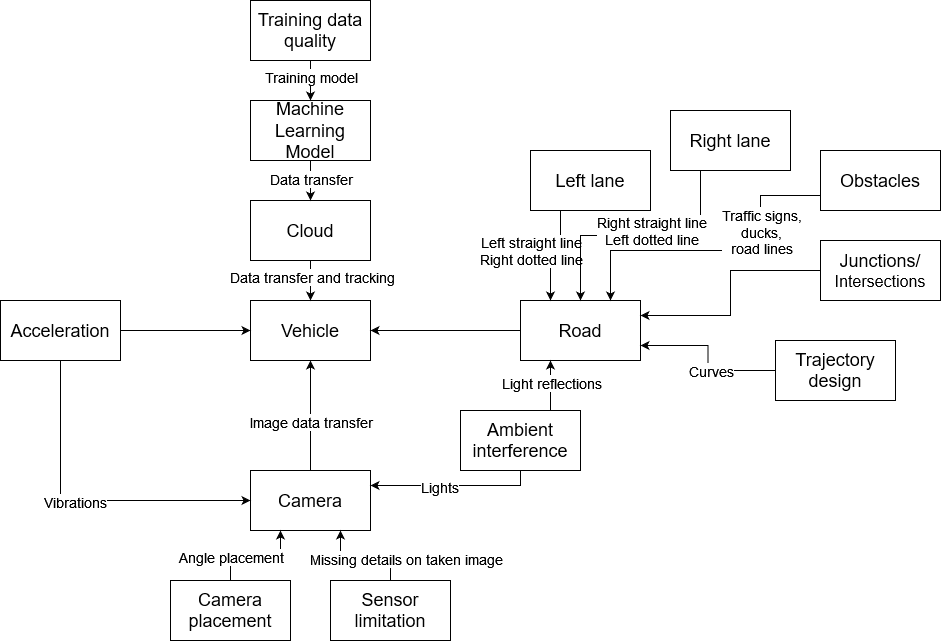

The diagram above was exported from draw.io. Its source (the exported page's mxGraphModel, read from the mxfile embedded in the PNG):
<mxGraphModel dx="2652" dy="818" grid="1" gridSize="10" guides="1" tooltips="1" connect="1" arrows="1" fold="1" page="1" pageScale="1" pageWidth="850" pageHeight="1100" math="0" shadow="0">
  <root>
    <mxCell id="0" />
    <mxCell id="1" parent="0" />
    <mxCell id="p_986bc9TvettIaps3Bh-32" style="edgeStyle=orthogonalEdgeStyle;rounded=0;orthogonalLoop=1;jettySize=auto;html=1;entryX=0.5;entryY=1;entryDx=0;entryDy=0;" parent="1" source="p_986bc9TvettIaps3Bh-1" target="p_986bc9TvettIaps3Bh-2" edge="1">
      <mxGeometry relative="1" as="geometry" />
    </mxCell>
    <mxCell id="p_986bc9TvettIaps3Bh-59" value="&lt;font style=&quot;font-size: 14px;&quot;&gt;Image data transfer&lt;/font&gt;" style="edgeLabel;html=1;align=center;verticalAlign=middle;resizable=0;points=[];" parent="p_986bc9TvettIaps3Bh-32" vertex="1" connectable="0">
      <mxGeometry x="-0.11" relative="1" as="geometry">
        <mxPoint as="offset" />
      </mxGeometry>
    </mxCell>
    <mxCell id="p_986bc9TvettIaps3Bh-1" value="&lt;div&gt;&lt;font style=&quot;font-size: 18px;&quot;&gt;Camera&lt;/font&gt;&lt;/div&gt;" style="rounded=0;whiteSpace=wrap;html=1;" parent="1" vertex="1">
      <mxGeometry x="-580" y="510" width="120" height="60" as="geometry" />
    </mxCell>
    <mxCell id="p_986bc9TvettIaps3Bh-2" value="&lt;font style=&quot;font-size: 18px;&quot;&gt;Vehicle&lt;/font&gt;" style="rounded=0;whiteSpace=wrap;html=1;" parent="1" vertex="1">
      <mxGeometry x="-580" y="340" width="120" height="60" as="geometry" />
    </mxCell>
    <mxCell id="p_986bc9TvettIaps3Bh-43" style="edgeStyle=orthogonalEdgeStyle;rounded=0;orthogonalLoop=1;jettySize=auto;html=1;" parent="1" source="p_986bc9TvettIaps3Bh-3" target="p_986bc9TvettIaps3Bh-2" edge="1">
      <mxGeometry relative="1" as="geometry" />
    </mxCell>
    <mxCell id="p_986bc9TvettIaps3Bh-3" value="&lt;font style=&quot;font-size: 18px;&quot;&gt;Road&lt;/font&gt;" style="rounded=0;whiteSpace=wrap;html=1;" parent="1" vertex="1">
      <mxGeometry x="-310" y="340" width="120" height="60" as="geometry" />
    </mxCell>
    <mxCell id="p_986bc9TvettIaps3Bh-48" style="edgeStyle=orthogonalEdgeStyle;rounded=0;orthogonalLoop=1;jettySize=auto;html=1;exitX=0;exitY=0.75;exitDx=0;exitDy=0;entryX=0.75;entryY=0;entryDx=0;entryDy=0;" parent="1" source="p_986bc9TvettIaps3Bh-6" target="p_986bc9TvettIaps3Bh-3" edge="1">
      <mxGeometry relative="1" as="geometry">
        <Array as="points">
          <mxPoint x="-70" y="235" />
          <mxPoint x="-70" y="290" />
          <mxPoint x="-220" y="290" />
        </Array>
      </mxGeometry>
    </mxCell>
    <mxCell id="p_986bc9TvettIaps3Bh-56" value="&lt;font style=&quot;font-size: 14px;&quot;&gt;Traffic signs, &lt;br&gt;ducks, &lt;br&gt;road lines&lt;/font&gt;" style="edgeLabel;html=1;align=center;verticalAlign=middle;resizable=0;points=[];" parent="p_986bc9TvettIaps3Bh-48" vertex="1" connectable="0">
      <mxGeometry x="-0.3901" relative="1" as="geometry">
        <mxPoint as="offset" />
      </mxGeometry>
    </mxCell>
    <mxCell id="p_986bc9TvettIaps3Bh-6" value="&lt;font style=&quot;font-size: 18px;&quot;&gt;Obstacles&lt;/font&gt;" style="rounded=0;whiteSpace=wrap;html=1;" parent="1" vertex="1">
      <mxGeometry x="-10" y="190" width="120" height="60" as="geometry" />
    </mxCell>
    <mxCell id="p_986bc9TvettIaps3Bh-46" style="edgeStyle=orthogonalEdgeStyle;rounded=0;orthogonalLoop=1;jettySize=auto;html=1;exitX=0.25;exitY=1;exitDx=0;exitDy=0;entryX=0.25;entryY=0;entryDx=0;entryDy=0;" parent="1" source="p_986bc9TvettIaps3Bh-7" target="p_986bc9TvettIaps3Bh-3" edge="1">
      <mxGeometry relative="1" as="geometry" />
    </mxCell>
    <mxCell id="p_986bc9TvettIaps3Bh-58" value="&lt;font style=&quot;font-size: 14px;&quot;&gt;Left straight line&lt;br&gt;Right dotted line&lt;/font&gt;" style="edgeLabel;html=1;align=center;verticalAlign=middle;resizable=0;points=[];" parent="p_986bc9TvettIaps3Bh-46" vertex="1" connectable="0">
      <mxGeometry x="-0.7263" y="1" relative="1" as="geometry">
        <mxPoint x="-31" y="26" as="offset" />
      </mxGeometry>
    </mxCell>
    <mxCell id="p_986bc9TvettIaps3Bh-7" value="&lt;font style=&quot;font-size: 18px;&quot;&gt;Left lane&lt;/font&gt;" style="rounded=0;whiteSpace=wrap;html=1;" parent="1" vertex="1">
      <mxGeometry x="-300" y="190" width="120" height="60" as="geometry" />
    </mxCell>
    <mxCell id="p_986bc9TvettIaps3Bh-47" style="edgeStyle=orthogonalEdgeStyle;rounded=0;orthogonalLoop=1;jettySize=auto;html=1;exitX=0.25;exitY=1;exitDx=0;exitDy=0;entryX=0.5;entryY=0;entryDx=0;entryDy=0;" parent="1" source="p_986bc9TvettIaps3Bh-8" target="p_986bc9TvettIaps3Bh-3" edge="1">
      <mxGeometry relative="1" as="geometry" />
    </mxCell>
    <mxCell id="p_986bc9TvettIaps3Bh-57" value="&lt;font style=&quot;font-size: 14px;&quot;&gt;Right straight line&lt;br&gt;Left dotted line&lt;/font&gt;" style="edgeLabel;html=1;align=center;verticalAlign=middle;resizable=0;points=[];" parent="p_986bc9TvettIaps3Bh-47" vertex="1" connectable="0">
      <mxGeometry x="-0.6295" y="-2" relative="1" as="geometry">
        <mxPoint x="-48" y="14" as="offset" />
      </mxGeometry>
    </mxCell>
    <mxCell id="p_986bc9TvettIaps3Bh-8" value="&lt;font style=&quot;font-size: 18px;&quot;&gt;Right lane&lt;/font&gt;" style="rounded=0;whiteSpace=wrap;html=1;" parent="1" vertex="1">
      <mxGeometry x="-160" y="150" width="120" height="60" as="geometry" />
    </mxCell>
    <mxCell id="p_986bc9TvettIaps3Bh-26" style="edgeStyle=orthogonalEdgeStyle;rounded=0;orthogonalLoop=1;jettySize=auto;html=1;" parent="1" source="p_986bc9TvettIaps3Bh-9" target="p_986bc9TvettIaps3Bh-2" edge="1">
      <mxGeometry relative="1" as="geometry" />
    </mxCell>
    <mxCell id="p_986bc9TvettIaps3Bh-65" value="&lt;font style=&quot;font-size: 14px;&quot;&gt;Data transfer and tracking&lt;/font&gt;" style="edgeLabel;html=1;align=center;verticalAlign=middle;resizable=0;points=[];" parent="p_986bc9TvettIaps3Bh-26" vertex="1" connectable="0">
      <mxGeometry x="-0.1895" y="1" relative="1" as="geometry">
        <mxPoint as="offset" />
      </mxGeometry>
    </mxCell>
    <mxCell id="p_986bc9TvettIaps3Bh-9" value="&lt;font style=&quot;font-size: 18px;&quot;&gt;Cloud&lt;/font&gt;" style="rounded=0;whiteSpace=wrap;html=1;" parent="1" vertex="1">
      <mxGeometry x="-580" y="240" width="120" height="60" as="geometry" />
    </mxCell>
    <mxCell id="p_986bc9TvettIaps3Bh-39" style="edgeStyle=orthogonalEdgeStyle;rounded=0;orthogonalLoop=1;jettySize=auto;html=1;entryX=0;entryY=0.5;entryDx=0;entryDy=0;exitX=0.5;exitY=1;exitDx=0;exitDy=0;" parent="1" source="p_986bc9TvettIaps3Bh-10" target="p_986bc9TvettIaps3Bh-1" edge="1">
      <mxGeometry relative="1" as="geometry" />
    </mxCell>
    <mxCell id="p_986bc9TvettIaps3Bh-61" value="&lt;font style=&quot;font-size: 14px;&quot;&gt;Vibrations&lt;/font&gt;" style="edgeLabel;html=1;align=center;verticalAlign=middle;resizable=0;points=[];" parent="p_986bc9TvettIaps3Bh-39" vertex="1" connectable="0">
      <mxGeometry x="-0.0651" y="-1" relative="1" as="geometry">
        <mxPoint as="offset" />
      </mxGeometry>
    </mxCell>
    <mxCell id="p_986bc9TvettIaps3Bh-40" style="edgeStyle=orthogonalEdgeStyle;rounded=0;orthogonalLoop=1;jettySize=auto;html=1;entryX=0;entryY=0.5;entryDx=0;entryDy=0;" parent="1" source="p_986bc9TvettIaps3Bh-10" target="p_986bc9TvettIaps3Bh-2" edge="1">
      <mxGeometry relative="1" as="geometry" />
    </mxCell>
    <mxCell id="p_986bc9TvettIaps3Bh-10" value="&lt;div data-hveid=&quot;CA4QAQ&quot; data-attrid=&quot;title&quot; class=&quot;PyJv1b gsmt PZPZlf qRofMd&quot;&gt;&lt;font style=&quot;font-size: 18px;&quot;&gt;Acceleration&lt;/font&gt;&lt;/div&gt;" style="rounded=0;whiteSpace=wrap;html=1;" parent="1" vertex="1">
      <mxGeometry x="-830" y="340" width="120" height="60" as="geometry" />
    </mxCell>
    <mxCell id="p_986bc9TvettIaps3Bh-50" style="edgeStyle=orthogonalEdgeStyle;rounded=0;orthogonalLoop=1;jettySize=auto;html=1;exitX=0;exitY=0.5;exitDx=0;exitDy=0;entryX=1;entryY=0.75;entryDx=0;entryDy=0;" parent="1" source="p_986bc9TvettIaps3Bh-11" target="p_986bc9TvettIaps3Bh-3" edge="1">
      <mxGeometry relative="1" as="geometry" />
    </mxCell>
    <mxCell id="p_986bc9TvettIaps3Bh-55" value="&lt;font style=&quot;font-size: 14px;&quot;&gt;Curves&lt;/font&gt;" style="edgeLabel;html=1;align=center;verticalAlign=middle;resizable=0;points=[];" parent="p_986bc9TvettIaps3Bh-50" vertex="1" connectable="0">
      <mxGeometry x="-0.3864" y="-2" relative="1" as="geometry">
        <mxPoint x="-16" y="2" as="offset" />
      </mxGeometry>
    </mxCell>
    <mxCell id="p_986bc9TvettIaps3Bh-11" value="&lt;div&gt;&lt;font style=&quot;font-size: 18px;&quot;&gt;Trajectory design&lt;/font&gt;&lt;/div&gt;" style="rounded=0;whiteSpace=wrap;html=1;" parent="1" vertex="1">
      <mxGeometry x="-55" y="380" width="120" height="60" as="geometry" />
    </mxCell>
    <mxCell id="p_986bc9TvettIaps3Bh-25" style="edgeStyle=orthogonalEdgeStyle;rounded=0;orthogonalLoop=1;jettySize=auto;html=1;entryX=0.5;entryY=0;entryDx=0;entryDy=0;" parent="1" source="p_986bc9TvettIaps3Bh-12" target="p_986bc9TvettIaps3Bh-9" edge="1">
      <mxGeometry relative="1" as="geometry" />
    </mxCell>
    <mxCell id="p_986bc9TvettIaps3Bh-66" value="&lt;font style=&quot;font-size: 14px;&quot;&gt;Data transfer&lt;/font&gt;" style="edgeLabel;html=1;align=center;verticalAlign=middle;resizable=0;points=[];" parent="p_986bc9TvettIaps3Bh-25" vertex="1" connectable="0">
      <mxGeometry x="-0.1158" relative="1" as="geometry">
        <mxPoint as="offset" />
      </mxGeometry>
    </mxCell>
    <mxCell id="p_986bc9TvettIaps3Bh-12" value="&lt;font style=&quot;font-size: 18px;&quot;&gt;Machine Learning Model&lt;/font&gt;" style="rounded=0;whiteSpace=wrap;html=1;" parent="1" vertex="1">
      <mxGeometry x="-580" y="140" width="120" height="60" as="geometry" />
    </mxCell>
    <mxCell id="p_986bc9TvettIaps3Bh-24" style="edgeStyle=orthogonalEdgeStyle;rounded=0;orthogonalLoop=1;jettySize=auto;html=1;entryX=0.5;entryY=0;entryDx=0;entryDy=0;" parent="1" source="p_986bc9TvettIaps3Bh-13" target="p_986bc9TvettIaps3Bh-12" edge="1">
      <mxGeometry relative="1" as="geometry" />
    </mxCell>
    <mxCell id="p_986bc9TvettIaps3Bh-67" value="&lt;font style=&quot;font-size: 14px;&quot;&gt;Training model&lt;/font&gt;" style="edgeLabel;html=1;align=center;verticalAlign=middle;resizable=0;points=[];" parent="p_986bc9TvettIaps3Bh-24" vertex="1" connectable="0">
      <mxGeometry x="-0.2065" relative="1" as="geometry">
        <mxPoint as="offset" />
      </mxGeometry>
    </mxCell>
    <mxCell id="p_986bc9TvettIaps3Bh-13" value="&lt;font style=&quot;font-size: 18px;&quot;&gt;Training data quality&lt;/font&gt;" style="rounded=0;whiteSpace=wrap;html=1;" parent="1" vertex="1">
      <mxGeometry x="-580" y="40" width="120" height="60" as="geometry" />
    </mxCell>
    <mxCell id="p_986bc9TvettIaps3Bh-41" style="edgeStyle=orthogonalEdgeStyle;rounded=0;orthogonalLoop=1;jettySize=auto;html=1;entryX=0.25;entryY=1;entryDx=0;entryDy=0;" parent="1" source="p_986bc9TvettIaps3Bh-14" target="p_986bc9TvettIaps3Bh-1" edge="1">
      <mxGeometry relative="1" as="geometry" />
    </mxCell>
    <mxCell id="p_986bc9TvettIaps3Bh-60" value="&lt;font style=&quot;font-size: 14px;&quot;&gt;Angle placement&lt;/font&gt;" style="edgeLabel;html=1;align=center;verticalAlign=middle;resizable=0;points=[];" parent="p_986bc9TvettIaps3Bh-41" vertex="1" connectable="0">
      <mxGeometry x="-0.1621" y="-1" relative="1" as="geometry">
        <mxPoint x="-17" as="offset" />
      </mxGeometry>
    </mxCell>
    <mxCell id="p_986bc9TvettIaps3Bh-14" value="&lt;font style=&quot;font-size: 18px;&quot;&gt;Camera placement&lt;/font&gt;" style="rounded=0;whiteSpace=wrap;html=1;" parent="1" vertex="1">
      <mxGeometry x="-660" y="620" width="120" height="60" as="geometry" />
    </mxCell>
    <mxCell id="p_986bc9TvettIaps3Bh-42" style="edgeStyle=orthogonalEdgeStyle;rounded=0;orthogonalLoop=1;jettySize=auto;html=1;entryX=0.75;entryY=1;entryDx=0;entryDy=0;" parent="1" source="p_986bc9TvettIaps3Bh-15" target="p_986bc9TvettIaps3Bh-1" edge="1">
      <mxGeometry relative="1" as="geometry" />
    </mxCell>
    <mxCell id="p_986bc9TvettIaps3Bh-69" value="&lt;font style=&quot;font-size: 14px;&quot;&gt;Missing details on taken image&lt;/font&gt;" style="edgeLabel;html=1;align=center;verticalAlign=middle;resizable=0;points=[];" parent="p_986bc9TvettIaps3Bh-42" vertex="1" connectable="0">
      <mxGeometry x="-0.4337" y="3" relative="1" as="geometry">
        <mxPoint x="18" as="offset" />
      </mxGeometry>
    </mxCell>
    <mxCell id="p_986bc9TvettIaps3Bh-15" value="&lt;font style=&quot;font-size: 18px;&quot;&gt;Sensor limitation&lt;/font&gt;" style="rounded=0;whiteSpace=wrap;html=1;" parent="1" vertex="1">
      <mxGeometry x="-500" y="620" width="120" height="60" as="geometry" />
    </mxCell>
    <mxCell id="p_986bc9TvettIaps3Bh-53" style="edgeStyle=orthogonalEdgeStyle;rounded=0;orthogonalLoop=1;jettySize=auto;html=1;exitX=0.75;exitY=0;exitDx=0;exitDy=0;entryX=0.25;entryY=1;entryDx=0;entryDy=0;" parent="1" source="p_986bc9TvettIaps3Bh-16" target="p_986bc9TvettIaps3Bh-3" edge="1">
      <mxGeometry relative="1" as="geometry" />
    </mxCell>
    <mxCell id="p_986bc9TvettIaps3Bh-63" value="&lt;font style=&quot;font-size: 14px;&quot;&gt;Light reflections&lt;/font&gt;" style="edgeLabel;html=1;align=center;verticalAlign=middle;resizable=0;points=[];" parent="p_986bc9TvettIaps3Bh-53" vertex="1" connectable="0">
      <mxGeometry x="0.1191" relative="1" as="geometry">
        <mxPoint as="offset" />
      </mxGeometry>
    </mxCell>
    <mxCell id="p_986bc9TvettIaps3Bh-54" style="edgeStyle=orthogonalEdgeStyle;rounded=0;orthogonalLoop=1;jettySize=auto;html=1;exitX=0.5;exitY=1;exitDx=0;exitDy=0;entryX=1;entryY=0.25;entryDx=0;entryDy=0;" parent="1" source="p_986bc9TvettIaps3Bh-16" target="p_986bc9TvettIaps3Bh-1" edge="1">
      <mxGeometry relative="1" as="geometry">
        <Array as="points">
          <mxPoint x="-310" y="525" />
        </Array>
      </mxGeometry>
    </mxCell>
    <mxCell id="p_986bc9TvettIaps3Bh-62" value="&lt;font style=&quot;font-size: 14px;&quot;&gt;Lights&lt;/font&gt;" style="edgeLabel;html=1;align=center;verticalAlign=middle;resizable=0;points=[];" parent="p_986bc9TvettIaps3Bh-54" vertex="1" connectable="0">
      <mxGeometry x="0.17" y="1" relative="1" as="geometry">
        <mxPoint as="offset" />
      </mxGeometry>
    </mxCell>
    <mxCell id="p_986bc9TvettIaps3Bh-16" value="&lt;font style=&quot;font-size: 18px;&quot;&gt;Ambient interference&lt;/font&gt;" style="rounded=0;whiteSpace=wrap;html=1;" parent="1" vertex="1">
      <mxGeometry x="-370" y="450" width="120" height="60" as="geometry" />
    </mxCell>
    <mxCell id="p_986bc9TvettIaps3Bh-49" style="edgeStyle=orthogonalEdgeStyle;rounded=0;orthogonalLoop=1;jettySize=auto;html=1;exitX=0;exitY=0.5;exitDx=0;exitDy=0;entryX=1;entryY=0.25;entryDx=0;entryDy=0;" parent="1" source="p_986bc9TvettIaps3Bh-17" target="p_986bc9TvettIaps3Bh-3" edge="1">
      <mxGeometry relative="1" as="geometry" />
    </mxCell>
    <mxCell id="p_986bc9TvettIaps3Bh-17" value="&lt;div&gt;&lt;font style=&quot;font-size: 18px;&quot;&gt;Junctions/&lt;/font&gt;&lt;/div&gt;&lt;div&gt;&lt;font size=&quot;3&quot;&gt;Intersections&lt;/font&gt;&lt;/div&gt;" style="rounded=0;whiteSpace=wrap;html=1;" parent="1" vertex="1">
      <mxGeometry x="-10" y="280" width="120" height="60" as="geometry" />
    </mxCell>
  </root>
</mxGraphModel>